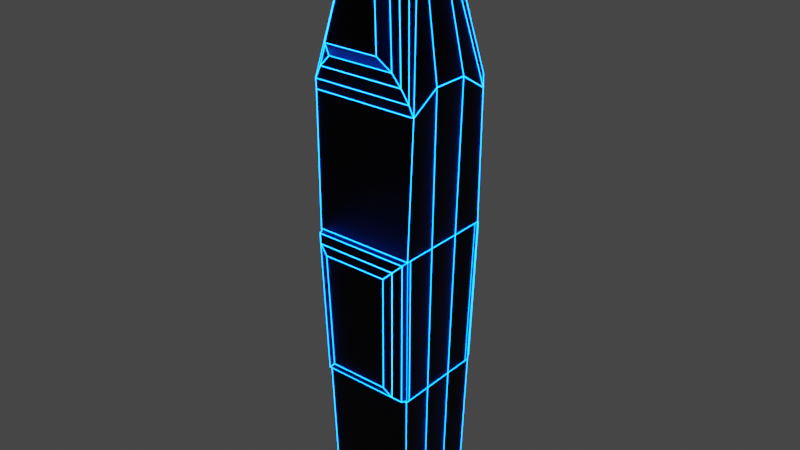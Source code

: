 # Source: obs15.blend  (saved by Blender 2.81.16; exported with 4.5.12 LTS)
import bpy
from mathutils import Matrix  # noqa: F401  (used for matrix-valued properties, if any)

bpy.ops.wm.read_factory_settings(use_empty=True)
scene = bpy.context.scene
scene.name = 'Scene'

# ---- collections
col_collection = bpy.data.collections.new('Collection'); scene.collection.children.link(col_collection)

# ---- materials (node trees are filled in below, after node groups)
mat_material_001 = bpy.data.materials.new('Material.001')
mat_material_001.use_transparent_shadow = False
mat_material_002 = bpy.data.materials.new('Material.002')
mat_material_002.use_transparent_shadow = False

# ---- material node trees
mat_material_001.use_nodes = True; mat_material_001.node_tree.nodes.clear()
_N = mat_material_001.node_tree.nodes; _L = mat_material_001.node_tree.links
n0 = _N.new('ShaderNodeOutputMaterial'); n0.name = 'Material Output'; n0.location = (300, 300)
n1 = _N.new('ShaderNodeBsdfPrincipled'); n1.name = 'Principled BSDF'; n1.location = (10, 300)
n1.distribution = 'GGX'
n1.subsurface_method = 'BURLEY'
n1.inputs[0].default_value = (0.009018, 0.009018, 0.009018, 1.0)
n1.inputs[1].default_value = 1.0
n1.inputs[3].default_value = 1.45
n1.inputs[27].default_value = (0.0, 0.0, 0.0, 1.0)
n1.inputs[28].default_value = 1.0
_L.new(n1.outputs[0], n0.inputs[0])
n0.is_active_output = True
mat_material_002.use_nodes = True; mat_material_002.node_tree.nodes.clear()
_N = mat_material_002.node_tree.nodes; _L = mat_material_002.node_tree.links
n0 = _N.new('ShaderNodeOutputMaterial'); n0.name = 'Material Output'; n0.location = (300, 300)
n1 = _N.new('ShaderNodeEmission'); n1.name = 'Emission'; n1.location = (10, 300)
n1.inputs[0].default_value = (0.0, 0.08014, 1.0, 1.0)
n1.inputs[1].default_value = 50.0
_L.new(n1.outputs[0], n0.inputs[0])
n0.is_active_output = True

# ---- world
world_world = bpy.data.worlds.new('World'); scene.world = world_world
world_world.use_nodes = True; world_world.node_tree.nodes.clear()
_N = world_world.node_tree.nodes; _L = world_world.node_tree.links
n0 = _N.new('ShaderNodeOutputWorld'); n0.name = 'World Output'; n0.location = (300, 300)
n1 = _N.new('ShaderNodeBackground'); n1.name = 'Background'; n1.location = (10, 300)
n1.inputs[0].default_value = (0.05088, 0.05088, 0.05088, 1.0)
_L.new(n1.outputs[0], n0.inputs[0])
n0.is_active_output = True
world_world.color = (0.05088, 0.05088, 0.05088)
world_world.use_sun_shadow = False
world_world.sun_shadow_jitter_overblur = 0.0

# ---- meshes
me_plane = bpy.data.meshes.new('Plane')
me_plane.from_pydata([(-1.0, -1.0, 0.0), (1.0, -1.0, 0.0), (-1.0, 1.0, 0.0), (1.0, 1.0, 0.0), (1.085, -1.085, 3.484), (1.171, -1.171, 6.967), (-1.171, -1.171, 6.967), (-1.085, -1.085, 3.484), (1.085, 1.085, 3.484), (1.171, 1.171, 6.967), (-1.171, 1.171, 6.967), (-1.085, 1.085, 3.484), (-1.0, 0.3333, 0.0), (-1.0, -0.3333, 0.0), (1.0, -0.3333, 0.0), (1.0, 0.3333, 0.0), (-0.6292, 0.2097, 13.93), (-0.6292, -0.2097, 13.93), (0.6292, -0.2097, 13.93), (0.6292, 0.2097, 13.93), (-1.085, -0.3618, 3.484), (-1.085, 0.3618, 3.484), (-1.171, -0.3902, 6.967), (-1.171, 0.3902, 6.967), (-1.256, -0.4187, 10.45), (-1.256, 0.4187, 10.45), (1.085, 0.3618, 3.484), (1.085, -0.3618, 3.484), (1.171, 0.3902, 6.967), (1.171, -0.3902, 6.967), (1.256, 0.4187, 10.45), (1.256, -0.4187, 10.45), (-0.3011, 0.6985, 13.55), (-0.6292, 0.2339, 13.93), (-0.4652, 0.6109, 13.74), (-0.5853, 0.4409, 13.88), (-0.3011, -0.6985, 13.55), (-0.6292, -0.2339, 13.93), (-0.4652, -0.6109, 13.74), (-0.5853, -0.4409, 13.88), (0.3011, -0.6985, 13.55), (0.6292, -0.2339, 13.93), (0.4652, -0.6109, 13.74), (0.5853, -0.4409, 13.88), (0.3011, 0.6985, 13.55), (0.6292, 0.2339, 13.93), (0.4652, 0.6109, 13.74), (0.5853, 0.4409, 13.88), (0.7893, -1.187, 10.84), (1.246, -1.094, 10.03), (1.021, -1.2, 10.59), (1.188, -1.166, 10.29), (-1.246, -1.094, 10.03), (-0.7893, -1.187, 10.84), (-1.188, -1.166, 10.29), (-1.021, -1.2, 10.59), (1.246, 1.094, 10.03), (0.7893, 1.187, 10.84), (1.188, 1.166, 10.29), (1.021, 1.2, 10.59), (-0.7893, 1.187, 10.84), (-1.246, 1.094, 10.03), (-1.021, 1.2, 10.59), (-1.188, 1.166, 10.29), (0.7035, -1.395, 3.868), (1.085, -0.9941, 3.486), (0.8944, -1.338, 3.673), (1.034, -1.191, 3.534), (1.171, -1.079, 6.97), (0.7697, -1.461, 6.569), (1.117, -1.274, 6.912), (0.9702, -1.413, 6.766), (-0.7697, -1.461, 6.569), (-1.171, -1.079, 6.97), (-0.9702, -1.413, 6.766), (-1.117, -1.274, 6.912), (-1.085, -0.9941, 3.486), (-0.7035, -1.395, 3.868), (-1.034, -1.191, 3.534), (-0.8944, -1.338, 3.673), (1.085, 0.9941, 3.486), (0.7035, 1.395, 3.868), (1.034, 1.191, 3.534), (0.8944, 1.338, 3.673), (0.7697, 1.461, 6.569), (1.171, 1.079, 6.97), (0.9702, 1.413, 6.766), (1.117, 1.274, 6.912), (-1.171, 1.079, 6.97), (-0.7697, 1.461, 6.569), (-1.117, 1.274, 6.912), (-0.9702, 1.413, 6.766), (-0.7035, 1.395, 3.868), (-1.085, 0.9941, 3.486), (-0.8944, 1.338, 3.673), (-1.034, 1.191, 3.534), (0.2455, 1.051, 13.41), (-0.2455, 1.051, 13.41), (0.6436, 1.449, 11.19), (-0.6436, 1.449, 11.19), (-0.2455, -1.051, 13.41), (0.2455, -1.051, 13.41), (0.6436, -1.449, 11.19), (-0.6436, -1.449, 11.19)], [], [(12, 2, 3, 15), (37, 41, 18, 17), (24, 52, 37, 17), (5, 29, 31, 49), (49, 31, 18, 41), (61, 25, 16, 33), (3, 2, 11, 8), (11, 10, 88, 93), (10, 23, 25, 61), (13, 0, 7, 20), (20, 7, 6, 22), (28, 9, 56, 30), (15, 3, 8, 26), (26, 8, 9, 28), (9, 10, 61, 56), (0, 1, 4, 7), (6, 7, 76, 73), (22, 6, 52, 24), (6, 5, 49, 52), (29, 28, 30, 31), (4, 27, 29, 5), (27, 26, 28, 29), (1, 14, 27, 4), (14, 15, 26, 27), (4, 5, 68, 65), (23, 22, 24, 25), (11, 21, 23, 10), (21, 20, 22, 23), (2, 12, 21, 11), (12, 13, 20, 21), (16, 19, 45, 33), (25, 24, 17, 16), (30, 56, 45, 19), (31, 30, 19, 18), (36, 53, 103, 100), (17, 18, 19, 16), (0, 13, 14, 1), (13, 12, 15, 14), (7, 4, 65, 76), (9, 8, 80, 85), (77, 64, 69, 72), (5, 6, 73, 68), (8, 11, 93, 80), (81, 92, 89, 84), (10, 9, 85, 88), (36, 40, 42, 38), (38, 42, 43, 39), (39, 43, 41, 37), (44, 32, 34, 46), (46, 34, 35, 47), (47, 35, 33, 45), (49, 41, 43, 51), (51, 43, 42, 50), (50, 42, 40, 48), (57, 44, 46, 59), (59, 46, 47, 58), (58, 47, 45, 56), (37, 52, 54, 39), (39, 54, 55, 38), (38, 55, 53, 36), (32, 60, 62, 34), (34, 62, 63, 35), (35, 63, 61, 33), (60, 57, 59, 62), (62, 59, 58, 63), (63, 58, 56, 61), (48, 53, 55, 50), (50, 55, 54, 51), (51, 54, 52, 49), (65, 68, 70, 67), (67, 70, 71, 66), (66, 71, 69, 64), (73, 76, 78, 75), (75, 78, 79, 74), (74, 79, 77, 72), (64, 77, 79, 66), (66, 79, 78, 67), (67, 78, 76, 65), (68, 73, 75, 70), (70, 75, 74, 71), (71, 74, 72, 69), (81, 84, 86, 83), (83, 86, 87, 82), (82, 87, 85, 80), (89, 92, 94, 91), (91, 94, 95, 90), (90, 95, 93, 88), (92, 81, 83, 94), (94, 83, 82, 95), (95, 82, 80, 93), (88, 85, 87, 90), (90, 87, 86, 91), (91, 86, 84, 89), (32, 44, 96, 97), (98, 99, 97, 96), (60, 32, 97, 99), (44, 57, 98, 96), (57, 60, 99, 98), (103, 102, 101, 100), (40, 36, 100, 101), (53, 48, 102, 103), (48, 40, 101, 102)])
_uv = me_plane.uv_layers.new(name='UVMap')
_uv.uv.foreach_set('vector', [0.0, 0.6667, 0.0, 1.0, 1.0, 1.0, 1.0, 0.6667, 0.0, 0.3141, 1.0, 0.3141, 1.0, 0.3333, 0.0, 0.3333, 0.0, 0.3333, 0.0, 0.08175, 0.0, 0.3141, 0.0, 0.3333, 1.0, 0.0, 1.0, 0.3333, 1.0, 0.3333, 1.0, 0.06117, 1.0, 0.08175, 1.0, 0.3333, 1.0, 0.3333, 1.0, 0.3141, 0.0, 0.9182, 0.0, 0.6667, 0.0, 0.6667, 0.0, 0.6859, 1.0, 1.0, 0.0, 1.0, 0.0, 1.0, 1.0, 1.0, 0.0, 1.0, 0.0, 1.0, 0.0, 1.0, 0.0, 1.0, 0.0, 1.0, 0.0, 0.6667, 0.0, 0.6667, 0.0, 0.9388, 0.0, 0.3333, 0.0, 0.0, 0.0, 0.0, 0.0, 0.3333, 0.0, 0.3333, 0.0, 0.0, 0.0, 0.0, 0.0, 0.3333, 1.0, 0.6667, 1.0, 1.0, 1.0, 0.9388, 1.0, 0.6667, 1.0, 0.6667, 1.0, 1.0, 1.0, 1.0, 1.0, 0.6667, 1.0, 0.6667, 1.0, 1.0, 1.0, 1.0, 1.0, 0.6667, 1.0, 1.0, 0.0, 1.0, -3.703e-05, 1.0, 1.0, 1.0, 0.0, 0.0, 1.0, 0.0, 1.0, 0.0, 0.0, 0.0, 0.0, 0.0, 0.0, 0.0, 0.0, 0.0, 0.0, 0.0, 0.0, 0.3333, 0.0, 0.0, 0.0, 0.06117, 0.0, 0.3333, 0.0, 0.0, 1.0, 0.0, 1.0, 0.0, -3.703e-05, 0.0, 1.0, 0.3333, 1.0, 0.6667, 1.0, 0.6667, 1.0, 0.3333, 1.0, 0.0, 1.0, 0.3333, 1.0, 0.3333, 1.0, 0.0, 1.0, 0.3333, 1.0, 0.6667, 1.0, 0.6667, 1.0, 0.3333, 1.0, 0.0, 1.0, 0.3333, 1.0, 0.3333, 1.0, 0.0, 1.0, 0.3333, 1.0, 0.6667, 1.0, 0.6667, 1.0, 0.3333, 1.0, 0.0, 1.0, 0.0, 1.0, 0.0, 1.0, 0.0, 0.0, 0.6667, 0.0, 0.3333, 0.0, 0.3333, 0.0, 0.6667, 0.0, 1.0, 0.0, 0.6667, 0.0, 0.6667, 0.0, 1.0, 0.0, 0.6667, 0.0, 0.3333, 0.0, 0.3333, 0.0, 0.6667, 0.0, 1.0, 0.0, 0.6667, 0.0, 0.6667, 0.0, 1.0, 0.0, 0.6667, 0.0, 0.3333, 0.0, 0.3333, 0.0, 0.6667, 0.0, 0.6667, 1.0, 0.6667, 1.0, 0.6859, 0.0, 0.6859, 0.0, 0.6667, 0.0, 0.3333, 0.0, 0.3333, 0.0, 0.6667, 1.0, 0.6667, 1.0, 0.9182, 1.0, 0.6859, 1.0, 0.6667, 1.0, 0.3333, 1.0, 0.6667, 1.0, 0.6667, 1.0, 0.3333, 0.2763, 0.0, 0.1728, 0.0, 0.1728, 0.0, 0.2763, 0.0, 0.0, 0.3333, 1.0, 0.3333, 1.0, 0.6667, 0.0, 0.6667, 0.0, 0.0, 0.0, 0.3333, 1.0, 0.3333, 1.0, 0.0, 0.0, 0.3333, 0.0, 0.6667, 1.0, 0.6667, 1.0, 0.3333, 0.0, 0.0, 1.0, 0.0, 1.0, 0.0, -2.608e-08, 0.0, 1.0, 1.0, 1.0, 1.0, 1.0, 1.0, 1.0, 1.0, 0.1778, 0.0, 0.8222, 0.0, 0.8306, 0.0, 0.1694, 0.0, 1.0, 0.0, 0.0, 0.0, 2.98e-08, 0.0, 1.0, 0.0, 1.0, 1.0, 0.0, 1.0, -2.608e-08, 1.0, 1.0, 1.0, 0.8222, 1.0, 0.1778, 1.0, 0.1694, 1.0, 0.8306, 1.0, 0.0, 1.0, 1.0, 1.0, 1.0, 1.0, 2.98e-08, 1.0, 0.2763, 0.0, 0.7237, 0.0, 0.8594, 0.0, 0.1406, 0.0, 0.1406, 0.0, 0.8594, 0.0, 0.9825, 0.1516, 0.01746, 0.1516, 0.01746, 0.1516, 0.9825, 0.1516, 1.0, 0.3141, 0.0, 0.3141, 0.7237, 1.0, 0.2763, 1.0, 0.1406, 1.0, 0.8594, 1.0, 0.8594, 1.0, 0.1406, 1.0, 0.01746, 0.8484, 0.9825, 0.8484, 0.9825, 0.8484, 0.01746, 0.8484, 0.0, 0.6859, 1.0, 0.6859, 1.0, 0.08175, 1.0, 0.3141, 0.9825, 0.1516, 0.9871, 0.02097, 0.9871, 0.02097, 0.9825, 0.1516, 0.8594, 0.0, 0.9116, 0.0, 0.9116, 0.0, 0.8594, 0.0, 0.7237, 0.0, 0.8272, 0.0, 0.8272, 1.0, 0.7237, 1.0, 0.8594, 1.0, 0.9116, 1.0, 0.9116, 1.0, 0.8594, 1.0, 0.9825, 0.8484, 0.9871, 0.979, 0.9871, 0.979, 0.9825, 0.8484, 1.0, 0.6859, 1.0, 0.9182, 0.0, 0.3141, 0.0, 0.08175, 0.01287, 0.02097, 0.01746, 0.1516, 0.01746, 0.1516, 0.01287, 0.02097, 0.08843, 0.0, 0.1406, 0.0, 0.1406, 0.0, 0.08843, 0.0, 0.1728, 0.0, 0.2763, 0.0, 0.2763, 1.0, 0.1728, 1.0, 0.08843, 1.0, 0.1406, 1.0, 0.1406, 1.0, 0.08843, 1.0, 0.01287, 0.979, 0.01746, 0.8484, 0.01746, 0.8484, 0.01287, 0.979, 0.0, 0.9182, 0.0, 0.6859, 0.1728, 1.0, 0.8272, 1.0, 0.9116, 1.0, 0.08843, 1.0, 0.08843, 1.0, 0.9116, 1.0, 0.9871, 0.979, 0.01287, 0.979, 0.01287, 0.979, 0.9871, 0.979, 1.0, 1.0, -3.703e-05, 1.0, 0.8272, 0.0, 0.1728, 0.0, 0.08843, 0.0, 0.9116, 0.0, 0.9116, 0.0, 0.08843, 0.0, 0.01287, 0.02097, 0.9871, 0.02097, 0.9871, 0.02097, 0.01287, 0.02097, -3.703e-05, 0.0, 1.0, 0.0, 1.0, 0.0, 1.0, 0.0, 0.9885, 0.0, 0.9882, 0.0, 0.9882, 0.0, 0.9885, 0.0, 0.9155, 0.0, 0.9109, 0.0, 0.9109, 0.0, 0.9155, 0.0, 0.8306, 0.0, 0.8222, 0.0, 0.0, 0.0, 0.0, 0.0, 0.01178, 0.0, 0.01147, 0.0, 0.01147, 0.0, 0.01178, 0.0, 0.08908, 0.0, 0.08454, 0.0, 0.08454, 0.0, 0.08908, 0.0, 0.1778, 0.0, 0.1694, 0.0, 0.8222, 0.0, 0.1778, 0.0, 0.08908, 0.0, 0.9109, 0.0, 0.9109, 0.0, 0.08908, 0.0, 0.01178, 0.0, 0.9882, 0.0, 0.9882, 0.0, 0.01178, 0.0, -2.608e-08, 0.0, 1.0, 0.0, 1.0, 0.0, 2.98e-08, 0.0, 0.01147, 0.0, 0.9885, 0.0, 0.9885, 0.0, 0.01147, 0.0, 0.08454, 0.0, 0.9155, 0.0, 0.9155, 0.0, 0.08454, 0.0, 0.1694, 0.0, 0.8306, 0.0, 0.8222, 1.0, 0.8306, 1.0, 0.9155, 1.0, 0.9109, 1.0, 0.9109, 1.0, 0.9155, 1.0, 0.9885, 1.0, 0.9882, 1.0, 0.9882, 1.0, 0.9885, 1.0, 1.0, 1.0, 1.0, 1.0, 0.1694, 1.0, 0.1778, 1.0, 0.08908, 1.0, 0.08454, 1.0, 0.08454, 1.0, 0.08908, 1.0, 0.01178, 1.0, 0.01147, 1.0, 0.01147, 1.0, 0.01178, 1.0, 0.0, 1.0, 0.0, 1.0, 0.1778, 1.0, 0.8222, 1.0, 0.9109, 1.0, 0.08908, 1.0, 0.08908, 1.0, 0.9109, 1.0, 0.9882, 1.0, 0.01178, 1.0, 0.01178, 1.0, 0.9882, 1.0, 1.0, 1.0, -2.608e-08, 1.0, 2.98e-08, 1.0, 1.0, 1.0, 0.9885, 1.0, 0.01147, 1.0, 0.01147, 1.0, 0.9885, 1.0, 0.9155, 1.0, 0.08454, 1.0, 0.08454, 1.0, 0.9155, 1.0, 0.8306, 1.0, 0.1694, 1.0, 0.2763, 1.0, 0.7237, 1.0, 0.7237, 1.0, 0.2763, 1.0, 0.8272, 1.0, 0.1728, 1.0, 0.2763, 1.0, 0.7237, 1.0, 0.1728, 1.0, 0.2763, 1.0, 0.2763, 1.0, 0.1728, 1.0, 0.7237, 1.0, 0.8272, 1.0, 0.8272, 1.0, 0.7237, 1.0, 0.8272, 1.0, 0.1728, 1.0, 0.1728, 1.0, 0.8272, 1.0, 0.1728, 0.0, 0.8272, 0.0, 0.7237, 0.0, 0.2763, 0.0, 0.7237, 0.0, 0.2763, 0.0, 0.2763, 0.0, 0.7237, 0.0, 0.1728, 0.0, 0.8272, 0.0, 0.8272, 0.0, 0.1728, 0.0, 0.8272, 0.0, 0.7237, 0.0, 0.7237, 0.0, 0.8272, 0.0])
me_plane.materials.append(mat_material_001)
me_plane.materials.append(mat_material_002)
me_plane.use_remesh_fix_poles = True
me_plane.use_remesh_preserve_attributes = False
me_plane.use_mirror_vertex_groups = False
me_plane.update()

# ---- objects
ob_obs15 = bpy.data.objects.new('obs15', me_plane)

# ---- transforms, parenting, visibility, modifiers, constraints
ob_obs15.location = (0.0, 0.0, 0.0)
ob_obs15.lineart.crease_threshold = 0.0
_m = ob_obs15.modifiers.new('Wireframe', 'WIREFRAME')
_m.thickness = 0.0181
_m.use_replace = False
_m.material_offset = 2

# ---- collection membership
col_collection.objects.link(ob_obs15)

# ---- scene / render settings (as saved in the file)
scene.frame_start = 1; scene.frame_end = 250; scene.frame_set(1)
scene.render.engine = 'BLENDER_EEVEE_NEXT'
scene.cycles.use_denoising = False
scene.cycles.samples = 128
scene.cycles.sampling_pattern = 'TABULATED_SOBOL'
scene.cycles.use_adaptive_sampling = False
scene.cycles.use_light_tree = False
scene.view_settings.view_transform = 'Filmic'
bpy.context.view_layer.update()

# ---- added for rendering (the .blend has no active camera): camera
cam_auto = bpy.data.cameras.new('AutoCamera')
cam_auto.lens = 50.0
cam_auto.sensor_width = 36.0
cam_auto.clip_end = 1000.0
ob_auto_camera = bpy.data.objects.new('AutoCamera', cam_auto)
scene.collection.objects.link(ob_auto_camera)
ob_auto_camera.location = (13.395, -16.074, 17.6836)
ob_auto_camera.rotation_euler = (1.09748, -7.21219e-08, 0.694738)
scene.camera = ob_auto_camera
bpy.context.view_layer.update()
